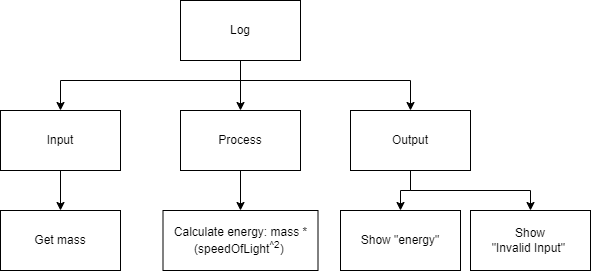

The diagram above was exported from draw.io. Its source (the exported page's mxGraphModel, read from the mxfile embedded in the PNG):
<mxGraphModel dx="1086" dy="658" grid="1" gridSize="10" guides="1" tooltips="1" connect="1" arrows="1" fold="1" page="1" pageScale="1" pageWidth="827" pageHeight="1169" math="0" shadow="0">
  <root>
    <mxCell id="0" />
    <mxCell id="1" parent="0" />
    <mxCell id="2" style="edgeStyle=orthogonalEdgeStyle;html=1;entryX=0.5;entryY=0;entryDx=0;entryDy=0;rounded=0;" parent="1" source="5" target="7" edge="1">
      <mxGeometry relative="1" as="geometry">
        <Array as="points">
          <mxPoint x="390" y="200" />
          <mxPoint x="210" y="200" />
        </Array>
      </mxGeometry>
    </mxCell>
    <mxCell id="3" style="edgeStyle=orthogonalEdgeStyle;rounded=0;html=1;" parent="1" source="5" target="9" edge="1">
      <mxGeometry relative="1" as="geometry" />
    </mxCell>
    <mxCell id="4" style="edgeStyle=orthogonalEdgeStyle;rounded=0;html=1;" parent="1" source="5" target="12" edge="1">
      <mxGeometry relative="1" as="geometry">
        <Array as="points">
          <mxPoint x="390" y="200" />
          <mxPoint x="560" y="200" />
        </Array>
      </mxGeometry>
    </mxCell>
    <mxCell id="5" value="Log" style="rounded=0;whiteSpace=wrap;html=1;" parent="1" vertex="1">
      <mxGeometry x="330" y="120" width="120" height="60" as="geometry" />
    </mxCell>
    <mxCell id="6" value="" style="edgeStyle=orthogonalEdgeStyle;rounded=0;html=1;" parent="1" source="7" target="13" edge="1">
      <mxGeometry relative="1" as="geometry" />
    </mxCell>
    <mxCell id="7" value="Input" style="rounded=0;whiteSpace=wrap;html=1;" parent="1" vertex="1">
      <mxGeometry x="150" y="230" width="120" height="60" as="geometry" />
    </mxCell>
    <mxCell id="8" value="" style="edgeStyle=orthogonalEdgeStyle;rounded=0;html=1;" parent="1" source="9" target="14" edge="1">
      <mxGeometry relative="1" as="geometry" />
    </mxCell>
    <mxCell id="9" value="Process" style="rounded=0;whiteSpace=wrap;html=1;" parent="1" vertex="1">
      <mxGeometry x="330" y="230" width="120" height="60" as="geometry" />
    </mxCell>
    <mxCell id="10" value="" style="edgeStyle=orthogonalEdgeStyle;rounded=0;html=1;" parent="1" source="12" target="15" edge="1">
      <mxGeometry relative="1" as="geometry" />
    </mxCell>
    <mxCell id="11" style="edgeStyle=orthogonalEdgeStyle;rounded=0;html=1;" parent="1" source="12" target="16" edge="1">
      <mxGeometry relative="1" as="geometry" />
    </mxCell>
    <mxCell id="12" value="Output" style="rounded=0;whiteSpace=wrap;html=1;" parent="1" vertex="1">
      <mxGeometry x="500" y="230" width="120" height="60" as="geometry" />
    </mxCell>
    <mxCell id="13" value="Get mass" style="rounded=0;whiteSpace=wrap;html=1;" parent="1" vertex="1">
      <mxGeometry x="150" y="330" width="120" height="60" as="geometry" />
    </mxCell>
    <mxCell id="14" value="Calculate energy: mass * (speedOfLight&lt;sup&gt;^2&lt;/sup&gt;)&amp;nbsp;" style="rounded=0;whiteSpace=wrap;html=1;" parent="1" vertex="1">
      <mxGeometry x="312.5" y="330" width="155" height="60" as="geometry" />
    </mxCell>
    <mxCell id="15" value="Show &quot;energy&quot;" style="rounded=0;whiteSpace=wrap;html=1;" parent="1" vertex="1">
      <mxGeometry x="490" y="330" width="120" height="60" as="geometry" />
    </mxCell>
    <mxCell id="16" value="Show&lt;br&gt;&quot;Invalid Input&quot;&amp;nbsp;" style="rounded=0;whiteSpace=wrap;html=1;" parent="1" vertex="1">
      <mxGeometry x="620" y="330" width="120" height="60" as="geometry" />
    </mxCell>
  </root>
</mxGraphModel>